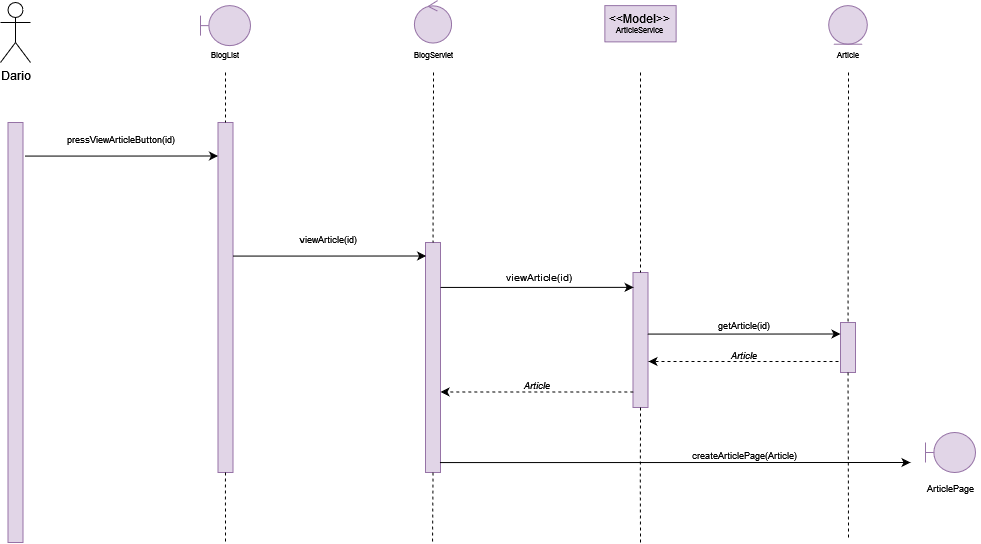

The diagram above was exported from draw.io. Its source (the exported page's mxGraphModel, read from the mxfile embedded in the PNG):
<mxGraphModel dx="1646" dy="860" grid="1" gridSize="10" guides="1" tooltips="1" connect="1" arrows="1" fold="1" page="1" pageScale="1" pageWidth="827" pageHeight="1169" math="0" shadow="0">
  <root>
    <mxCell id="0" />
    <mxCell id="1" parent="0" />
    <mxCell id="WPhjHyZeCxfKg7nktDVD-593" value="Dario" style="shape=umlActor;verticalLabelPosition=bottom;verticalAlign=top;html=1;outlineConnect=0;" vertex="1" parent="1">
      <mxGeometry x="550" y="490" width="30" height="60" as="geometry" />
    </mxCell>
    <mxCell id="WPhjHyZeCxfKg7nktDVD-594" value="" style="rounded=0;whiteSpace=wrap;html=1;fillColor=#e1d5e7;strokeColor=#9673a6;" vertex="1" parent="1">
      <mxGeometry x="557.5" y="610" width="15" height="420" as="geometry" />
    </mxCell>
    <mxCell id="WPhjHyZeCxfKg7nktDVD-595" value="" style="rounded=0;whiteSpace=wrap;html=1;fillColor=#e1d5e7;strokeColor=#9673a6;" vertex="1" parent="1">
      <mxGeometry x="767.5" y="610" width="15" height="350" as="geometry" />
    </mxCell>
    <mxCell id="WPhjHyZeCxfKg7nktDVD-596" value="" style="endArrow=none;dashed=1;html=1;rounded=0;fontSize=8;entryX=0.5;entryY=0;entryDx=0;entryDy=0;exitX=0.5;exitY=1;exitDx=0;exitDy=0;" edge="1" parent="1" target="WPhjHyZeCxfKg7nktDVD-595">
      <mxGeometry width="50" height="50" relative="1" as="geometry">
        <mxPoint x="775" y="560" as="sourcePoint" />
        <mxPoint x="797.5" y="620" as="targetPoint" />
      </mxGeometry>
    </mxCell>
    <mxCell id="WPhjHyZeCxfKg7nktDVD-598" value="&lt;div&gt;BlogList&lt;/div&gt;" style="text;html=1;strokeColor=none;fillColor=none;align=center;verticalAlign=middle;whiteSpace=wrap;rounded=0;fontSize=8;" vertex="1" parent="1">
      <mxGeometry x="760" y="535" width="30" height="15" as="geometry" />
    </mxCell>
    <mxCell id="WPhjHyZeCxfKg7nktDVD-600" value="BlogServlet" style="text;html=1;strokeColor=none;fillColor=none;align=center;verticalAlign=middle;whiteSpace=wrap;rounded=0;fontSize=8;" vertex="1" parent="1">
      <mxGeometry x="967.5" y="535" width="30" height="15" as="geometry" />
    </mxCell>
    <mxCell id="WPhjHyZeCxfKg7nktDVD-601" value="" style="rounded=0;whiteSpace=wrap;html=1;fillColor=#e1d5e7;strokeColor=#9673a6;" vertex="1" parent="1">
      <mxGeometry x="975" y="730" width="15" height="230" as="geometry" />
    </mxCell>
    <mxCell id="WPhjHyZeCxfKg7nktDVD-602" value="" style="endArrow=none;dashed=1;html=1;rounded=0;fontSize=8;entryX=0.5;entryY=0;entryDx=0;entryDy=0;" edge="1" parent="1" target="WPhjHyZeCxfKg7nktDVD-601">
      <mxGeometry width="50" height="50" relative="1" as="geometry">
        <mxPoint x="983" y="560" as="sourcePoint" />
        <mxPoint x="1027.5" y="633.5" as="targetPoint" />
      </mxGeometry>
    </mxCell>
    <mxCell id="WPhjHyZeCxfKg7nktDVD-604" value="" style="rounded=0;whiteSpace=wrap;html=1;fillColor=#e1d5e7;strokeColor=#9673a6;" vertex="1" parent="1">
      <mxGeometry x="1182.5" y="760" width="15" height="135" as="geometry" />
    </mxCell>
    <mxCell id="WPhjHyZeCxfKg7nktDVD-605" value="" style="endArrow=none;dashed=1;html=1;rounded=0;fontSize=8;entryX=0.5;entryY=0;entryDx=0;entryDy=0;" edge="1" parent="1" target="WPhjHyZeCxfKg7nktDVD-604">
      <mxGeometry width="50" height="50" relative="1" as="geometry">
        <mxPoint x="1190" y="560" as="sourcePoint" />
        <mxPoint x="1212.5" y="658.5" as="targetPoint" />
      </mxGeometry>
    </mxCell>
    <mxCell id="WPhjHyZeCxfKg7nktDVD-607" value="&lt;font style=&quot;font-size: 9px&quot;&gt;getArticle(id)&lt;/font&gt;" style="text;html=1;strokeColor=none;fillColor=none;align=center;verticalAlign=middle;whiteSpace=wrap;rounded=0;fontSize=9;" vertex="1" parent="1">
      <mxGeometry x="1199.38" y="802.5" width="190" height="20" as="geometry" />
    </mxCell>
    <mxCell id="WPhjHyZeCxfKg7nktDVD-609" value="" style="rounded=0;whiteSpace=wrap;html=1;fillColor=#e1d5e7;strokeColor=#9673a6;" vertex="1" parent="1">
      <mxGeometry x="1390" y="810" width="15" height="50" as="geometry" />
    </mxCell>
    <mxCell id="WPhjHyZeCxfKg7nktDVD-610" value="" style="endArrow=none;dashed=1;html=1;rounded=0;fontSize=8;entryX=0.5;entryY=0;entryDx=0;entryDy=0;" edge="1" parent="1" target="WPhjHyZeCxfKg7nktDVD-609">
      <mxGeometry width="50" height="50" relative="1" as="geometry">
        <mxPoint x="1398" y="560" as="sourcePoint" />
        <mxPoint x="1324.6599999999999" y="751.25" as="targetPoint" />
      </mxGeometry>
    </mxCell>
    <mxCell id="WPhjHyZeCxfKg7nktDVD-611" value="&lt;i&gt;Article&lt;/i&gt;" style="text;html=1;strokeColor=none;fillColor=none;align=center;verticalAlign=middle;whiteSpace=wrap;rounded=0;fontSize=9;" vertex="1" parent="1">
      <mxGeometry x="1234.38" y="840" width="120" height="5" as="geometry" />
    </mxCell>
    <mxCell id="WPhjHyZeCxfKg7nktDVD-612" value="" style="endArrow=classic;html=1;rounded=0;dashed=1;fontSize=7;" edge="1" parent="1">
      <mxGeometry width="50" height="50" relative="1" as="geometry">
        <mxPoint x="1388" y="849" as="sourcePoint" />
        <mxPoint x="1198" y="849" as="targetPoint" />
      </mxGeometry>
    </mxCell>
    <mxCell id="WPhjHyZeCxfKg7nktDVD-613" value="" style="endArrow=none;dashed=1;html=1;rounded=0;fontSize=8;exitX=0.5;exitY=1;exitDx=0;exitDy=0;" edge="1" parent="1" source="WPhjHyZeCxfKg7nktDVD-609">
      <mxGeometry width="50" height="50" relative="1" as="geometry">
        <mxPoint x="1324.9899999999998" y="966.25" as="sourcePoint" />
        <mxPoint x="1398" y="1027" as="targetPoint" />
      </mxGeometry>
    </mxCell>
    <mxCell id="WPhjHyZeCxfKg7nktDVD-614" value="" style="endArrow=none;dashed=1;html=1;rounded=0;fontSize=8;exitX=0.5;exitY=1;exitDx=0;exitDy=0;" edge="1" parent="1" source="WPhjHyZeCxfKg7nktDVD-604">
      <mxGeometry width="50" height="50" relative="1" as="geometry">
        <mxPoint x="1190.2499999999998" y="943.5" as="sourcePoint" />
        <mxPoint x="1190" y="1030" as="targetPoint" />
        <Array as="points">
          <mxPoint x="1189.76" y="973.5" />
        </Array>
      </mxGeometry>
    </mxCell>
    <mxCell id="WPhjHyZeCxfKg7nktDVD-615" value="" style="endArrow=none;dashed=1;html=1;rounded=0;fontSize=8;exitX=0.5;exitY=1;exitDx=0;exitDy=0;" edge="1" parent="1" source="WPhjHyZeCxfKg7nktDVD-601">
      <mxGeometry width="50" height="50" relative="1" as="geometry">
        <mxPoint x="982.9399999999996" y="940" as="sourcePoint" />
        <mxPoint x="982" y="1030" as="targetPoint" />
        <Array as="points">
          <mxPoint x="982.4499999999998" y="970" />
        </Array>
      </mxGeometry>
    </mxCell>
    <mxCell id="WPhjHyZeCxfKg7nktDVD-616" value="" style="endArrow=none;dashed=1;html=1;rounded=0;fontSize=8;exitX=0.5;exitY=1;exitDx=0;exitDy=0;" edge="1" parent="1" source="WPhjHyZeCxfKg7nktDVD-595">
      <mxGeometry width="50" height="50" relative="1" as="geometry">
        <mxPoint x="775.3799999999997" y="940" as="sourcePoint" />
        <mxPoint x="775" y="1030" as="targetPoint" />
        <Array as="points">
          <mxPoint x="774.8899999999999" y="970" />
        </Array>
      </mxGeometry>
    </mxCell>
    <mxCell id="WPhjHyZeCxfKg7nktDVD-617" value="Article" style="text;html=1;strokeColor=none;fillColor=none;align=center;verticalAlign=middle;whiteSpace=wrap;rounded=0;fontSize=8;" vertex="1" parent="1">
      <mxGeometry x="1382.5" y="535" width="30" height="15" as="geometry" />
    </mxCell>
    <mxCell id="WPhjHyZeCxfKg7nktDVD-618" value="" style="endArrow=classic;html=1;rounded=0;exitX=1;exitY=0;exitDx=0;exitDy=0;entryX=-0.125;entryY=0.121;entryDx=0;entryDy=0;entryPerimeter=0;" edge="1" parent="1">
      <mxGeometry width="50" height="50" relative="1" as="geometry">
        <mxPoint x="782.5" y="743.5700000000002" as="sourcePoint" />
        <mxPoint x="975.625" y="743.5" as="targetPoint" />
        <Array as="points">
          <mxPoint x="830" y="743.5699999999999" />
          <mxPoint x="850" y="743.5699999999999" />
        </Array>
      </mxGeometry>
    </mxCell>
    <mxCell id="WPhjHyZeCxfKg7nktDVD-619" value="&lt;div style=&quot;font-size: 9px&quot;&gt;viewArticle(id)&lt;/div&gt;" style="text;html=1;strokeColor=none;fillColor=none;align=center;verticalAlign=middle;whiteSpace=wrap;rounded=0;fontSize=9;" vertex="1" parent="1">
      <mxGeometry x="780" y="710" width="195" height="33.5" as="geometry" />
    </mxCell>
    <mxCell id="WPhjHyZeCxfKg7nktDVD-620" value="" style="endArrow=classic;html=1;rounded=0;exitX=1;exitY=0;exitDx=0;exitDy=0;entryX=-0.125;entryY=0.121;entryDx=0;entryDy=0;entryPerimeter=0;" edge="1" parent="1">
      <mxGeometry width="50" height="50" relative="1" as="geometry">
        <mxPoint x="574.38" y="643.5700000000002" as="sourcePoint" />
        <mxPoint x="767.5050000000001" y="643.5" as="targetPoint" />
        <Array as="points">
          <mxPoint x="621.88" y="643.5699999999999" />
          <mxPoint x="641.88" y="643.5699999999999" />
        </Array>
      </mxGeometry>
    </mxCell>
    <mxCell id="WPhjHyZeCxfKg7nktDVD-621" value="" style="endArrow=classic;html=1;rounded=0;exitX=1;exitY=0;exitDx=0;exitDy=0;entryX=-0.125;entryY=0.121;entryDx=0;entryDy=0;entryPerimeter=0;" edge="1" parent="1">
      <mxGeometry width="50" height="50" relative="1" as="geometry">
        <mxPoint x="990" y="774.9300000000001" as="sourcePoint" />
        <mxPoint x="1183.125" y="774.8600000000004" as="targetPoint" />
        <Array as="points">
          <mxPoint x="1037.5" y="774.9300000000001" />
          <mxPoint x="1057.5" y="774.9300000000001" />
        </Array>
      </mxGeometry>
    </mxCell>
    <mxCell id="WPhjHyZeCxfKg7nktDVD-622" value="&lt;div style=&quot;font-size: 9px&quot;&gt;pressViewArticleButton(id)&lt;/div&gt;" style="text;html=1;strokeColor=none;fillColor=none;align=center;verticalAlign=middle;whiteSpace=wrap;rounded=0;fontSize=9;" vertex="1" parent="1">
      <mxGeometry x="572.5" y="610" width="195" height="33.5" as="geometry" />
    </mxCell>
    <mxCell id="WPhjHyZeCxfKg7nktDVD-623" value="viewArticle(id)" style="text;html=1;strokeColor=none;fillColor=none;align=center;verticalAlign=middle;whiteSpace=wrap;rounded=0;fontSize=10;" vertex="1" parent="1">
      <mxGeometry x="992.25" y="760" width="192.5" height="10" as="geometry" />
    </mxCell>
    <mxCell id="WPhjHyZeCxfKg7nktDVD-624" value="" style="endArrow=classic;html=1;rounded=0;exitX=1;exitY=0;exitDx=0;exitDy=0;entryX=-0.125;entryY=0.121;entryDx=0;entryDy=0;entryPerimeter=0;" edge="1" parent="1">
      <mxGeometry width="50" height="50" relative="1" as="geometry">
        <mxPoint x="1196.88" y="821.5700000000002" as="sourcePoint" />
        <mxPoint x="1390.005" y="821.5" as="targetPoint" />
        <Array as="points">
          <mxPoint x="1244.38" y="821.5699999999999" />
          <mxPoint x="1264.38" y="821.5699999999999" />
        </Array>
      </mxGeometry>
    </mxCell>
    <mxCell id="WPhjHyZeCxfKg7nktDVD-625" value="" style="endArrow=classic;html=1;rounded=0;exitX=1;exitY=0;exitDx=0;exitDy=0;" edge="1" parent="1">
      <mxGeometry width="50" height="50" relative="1" as="geometry">
        <mxPoint x="989.3800000000001" y="950.0700000000004" as="sourcePoint" />
        <mxPoint x="1460" y="950" as="targetPoint" />
        <Array as="points">
          <mxPoint x="1036.88" y="950.0699999999999" />
          <mxPoint x="1056.88" y="950.0699999999999" />
        </Array>
      </mxGeometry>
    </mxCell>
    <mxCell id="WPhjHyZeCxfKg7nktDVD-626" value="createArticlePage(Article)" style="text;html=1;strokeColor=none;fillColor=none;align=center;verticalAlign=middle;whiteSpace=wrap;rounded=0;fontSize=9;" vertex="1" parent="1">
      <mxGeometry x="1224.38" y="940" width="140" height="5" as="geometry" />
    </mxCell>
    <mxCell id="WPhjHyZeCxfKg7nktDVD-627" value="&lt;i&gt;Article&lt;/i&gt;" style="text;html=1;strokeColor=none;fillColor=none;align=center;verticalAlign=middle;whiteSpace=wrap;rounded=0;fontSize=9;" vertex="1" parent="1">
      <mxGeometry x="1027.1799999999998" y="870" width="120" height="5" as="geometry" />
    </mxCell>
    <mxCell id="WPhjHyZeCxfKg7nktDVD-628" value="" style="endArrow=classic;html=1;rounded=0;dashed=1;fontSize=7;entryX=0.98;entryY=0.724;entryDx=0;entryDy=0;entryPerimeter=0;exitX=0;exitY=0.425;exitDx=0;exitDy=0;exitPerimeter=0;" edge="1" parent="1">
      <mxGeometry width="50" height="50" relative="1" as="geometry">
        <mxPoint x="1182.8" y="879.5" as="sourcePoint" />
        <mxPoint x="990" y="879.46" as="targetPoint" />
      </mxGeometry>
    </mxCell>
    <mxCell id="WPhjHyZeCxfKg7nktDVD-630" value="&lt;font style=&quot;font-size: 9px&quot;&gt;ArticlePage&lt;/font&gt;" style="text;html=1;strokeColor=none;fillColor=none;align=center;verticalAlign=middle;whiteSpace=wrap;rounded=0;" vertex="1" parent="1">
      <mxGeometry x="1470" y="960" width="60" height="30" as="geometry" />
    </mxCell>
    <mxCell id="WPhjHyZeCxfKg7nktDVD-631" value="" style="shape=umlBoundary;whiteSpace=wrap;html=1;fillColor=#e1d5e7;strokeColor=#9673a6;" vertex="1" parent="1">
      <mxGeometry x="750" y="493.12" width="50" height="40" as="geometry" />
    </mxCell>
    <mxCell id="WPhjHyZeCxfKg7nktDVD-632" value="" style="ellipse;shape=umlControl;whiteSpace=wrap;html=1;fillColor=#e1d5e7;strokeColor=#9673a6;" vertex="1" parent="1">
      <mxGeometry x="963.9" y="488.04" width="37.19" height="42.5" as="geometry" />
    </mxCell>
    <mxCell id="WPhjHyZeCxfKg7nktDVD-633" value="&lt;div&gt;&amp;lt;&amp;lt;Model&amp;gt;&amp;gt;&lt;/div&gt;&lt;div style=&quot;font-size: 8px&quot;&gt;ArticleService&lt;/div&gt;" style="rounded=0;whiteSpace=wrap;html=1;fillColor=#e1d5e7;strokeColor=#9673a6;" vertex="1" parent="1">
      <mxGeometry x="1154.3700000000001" y="493.12" width="71.25" height="36.25" as="geometry" />
    </mxCell>
    <mxCell id="WPhjHyZeCxfKg7nktDVD-634" value="" style="ellipse;shape=umlEntity;whiteSpace=wrap;html=1;fontSize=8;fillColor=#e1d5e7;strokeColor=#9673a6;" vertex="1" parent="1">
      <mxGeometry x="1378.2" y="493.12000000000006" width="38.59" height="38.59" as="geometry" />
    </mxCell>
    <mxCell id="WPhjHyZeCxfKg7nktDVD-635" value="" style="shape=umlBoundary;whiteSpace=wrap;html=1;fillColor=#e1d5e7;strokeColor=#9673a6;" vertex="1" parent="1">
      <mxGeometry x="1475" y="920" width="50" height="40" as="geometry" />
    </mxCell>
  </root>
</mxGraphModel>